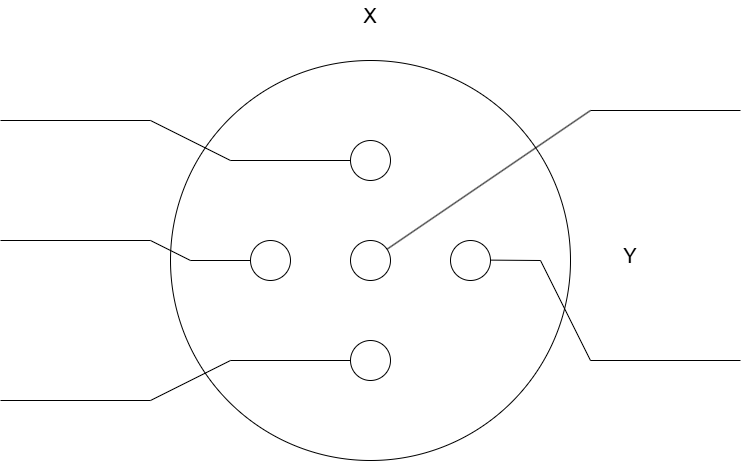

The diagram above was exported from draw.io. Its source (the exported page's mxGraphModel, read from the mxfile embedded in the PNG):
<mxGraphModel dx="1167" dy="580" grid="1" gridSize="10" guides="1" tooltips="1" connect="1" arrows="1" fold="1" page="1" pageScale="1" pageWidth="1000" pageHeight="750" math="0" shadow="0">
  <root>
    <mxCell id="0" />
    <mxCell id="1" parent="0" />
    <mxCell id="kXoKYP5w-9ZXuMalNF_9-1" value="" style="ellipse;whiteSpace=wrap;html=1;aspect=fixed;fillColor=none;" vertex="1" parent="1">
      <mxGeometry x="300" y="180" width="400" height="400" as="geometry" />
    </mxCell>
    <mxCell id="kXoKYP5w-9ZXuMalNF_9-2" value="" style="ellipse;whiteSpace=wrap;html=1;aspect=fixed;fillColor=none;" vertex="1" parent="1">
      <mxGeometry x="480" y="360" width="40" height="40" as="geometry" />
    </mxCell>
    <mxCell id="kXoKYP5w-9ZXuMalNF_9-3" value="" style="ellipse;whiteSpace=wrap;html=1;aspect=fixed;fillColor=none;" vertex="1" parent="1">
      <mxGeometry x="580" y="360" width="40" height="40" as="geometry" />
    </mxCell>
    <mxCell id="kXoKYP5w-9ZXuMalNF_9-4" value="" style="ellipse;whiteSpace=wrap;html=1;aspect=fixed;fillColor=none;" vertex="1" parent="1">
      <mxGeometry x="380" y="360" width="40" height="40" as="geometry" />
    </mxCell>
    <mxCell id="kXoKYP5w-9ZXuMalNF_9-5" value="" style="ellipse;whiteSpace=wrap;html=1;aspect=fixed;fillColor=none;" vertex="1" parent="1">
      <mxGeometry x="480" y="460" width="40" height="40" as="geometry" />
    </mxCell>
    <mxCell id="kXoKYP5w-9ZXuMalNF_9-6" value="" style="ellipse;whiteSpace=wrap;html=1;aspect=fixed;fillColor=none;" vertex="1" parent="1">
      <mxGeometry x="480" y="260" width="40" height="40" as="geometry" />
    </mxCell>
    <mxCell id="kXoKYP5w-9ZXuMalNF_9-7" value="" style="endArrow=none;html=1;rounded=0;" edge="1" parent="1" source="kXoKYP5w-9ZXuMalNF_9-2">
      <mxGeometry width="50" height="50" relative="1" as="geometry">
        <mxPoint x="770" y="260" as="sourcePoint" />
        <mxPoint x="720" y="230" as="targetPoint" />
      </mxGeometry>
    </mxCell>
    <mxCell id="kXoKYP5w-9ZXuMalNF_9-8" value="" style="endArrow=none;html=1;rounded=0;" edge="1" parent="1">
      <mxGeometry width="50" height="50" relative="1" as="geometry">
        <mxPoint x="720" y="230" as="sourcePoint" />
        <mxPoint x="870" y="230" as="targetPoint" />
      </mxGeometry>
    </mxCell>
    <mxCell id="kXoKYP5w-9ZXuMalNF_9-9" value="X" style="text;html=1;align=center;verticalAlign=middle;whiteSpace=wrap;rounded=0;fontSize=20;" vertex="1" parent="1">
      <mxGeometry x="470" y="120" width="60" height="30" as="geometry" />
    </mxCell>
    <mxCell id="kXoKYP5w-9ZXuMalNF_9-10" value="Y" style="text;html=1;align=center;verticalAlign=middle;whiteSpace=wrap;rounded=0;fontSize=20;" vertex="1" parent="1">
      <mxGeometry x="730" y="360" width="60" height="30" as="geometry" />
    </mxCell>
    <mxCell id="kXoKYP5w-9ZXuMalNF_9-12" value="" style="endArrow=none;html=1;rounded=0;" edge="1" parent="1">
      <mxGeometry width="50" height="50" relative="1" as="geometry">
        <mxPoint x="720" y="480" as="sourcePoint" />
        <mxPoint x="870" y="480" as="targetPoint" />
      </mxGeometry>
    </mxCell>
    <mxCell id="kXoKYP5w-9ZXuMalNF_9-13" value="" style="endArrow=none;html=1;rounded=0;entryX=0;entryY=0.5;entryDx=0;entryDy=0;" edge="1" parent="1" target="kXoKYP5w-9ZXuMalNF_9-6">
      <mxGeometry width="50" height="50" relative="1" as="geometry">
        <mxPoint x="280" y="240" as="sourcePoint" />
        <mxPoint x="283" y="221" as="targetPoint" />
        <Array as="points">
          <mxPoint x="360" y="280" />
        </Array>
      </mxGeometry>
    </mxCell>
    <mxCell id="kXoKYP5w-9ZXuMalNF_9-15" value="" style="endArrow=none;html=1;rounded=0;" edge="1" parent="1">
      <mxGeometry width="50" height="50" relative="1" as="geometry">
        <mxPoint x="130" y="240" as="sourcePoint" />
        <mxPoint x="280" y="240" as="targetPoint" />
      </mxGeometry>
    </mxCell>
    <mxCell id="kXoKYP5w-9ZXuMalNF_9-17" value="" style="endArrow=none;html=1;rounded=0;entryX=0;entryY=0.5;entryDx=0;entryDy=0;" edge="1" parent="1" target="kXoKYP5w-9ZXuMalNF_9-4">
      <mxGeometry width="50" height="50" relative="1" as="geometry">
        <mxPoint x="280" y="360" as="sourcePoint" />
        <mxPoint x="379.99786437626165" y="375.0021356237387" as="targetPoint" />
        <Array as="points">
          <mxPoint x="320" y="380" />
        </Array>
      </mxGeometry>
    </mxCell>
    <mxCell id="kXoKYP5w-9ZXuMalNF_9-18" value="" style="endArrow=none;html=1;rounded=0;" edge="1" parent="1">
      <mxGeometry width="50" height="50" relative="1" as="geometry">
        <mxPoint x="130" y="360" as="sourcePoint" />
        <mxPoint x="280" y="360" as="targetPoint" />
      </mxGeometry>
    </mxCell>
    <mxCell id="kXoKYP5w-9ZXuMalNF_9-19" value="" style="endArrow=none;html=1;rounded=0;entryX=0;entryY=0.5;entryDx=0;entryDy=0;" edge="1" parent="1" target="kXoKYP5w-9ZXuMalNF_9-5">
      <mxGeometry width="50" height="50" relative="1" as="geometry">
        <mxPoint x="280" y="520" as="sourcePoint" />
        <mxPoint x="479.99786437626165" y="480.0021356237387" as="targetPoint" />
        <Array as="points">
          <mxPoint x="360" y="480" />
        </Array>
      </mxGeometry>
    </mxCell>
    <mxCell id="kXoKYP5w-9ZXuMalNF_9-20" value="" style="endArrow=none;html=1;rounded=0;" edge="1" parent="1">
      <mxGeometry width="50" height="50" relative="1" as="geometry">
        <mxPoint x="130" y="520" as="sourcePoint" />
        <mxPoint x="280" y="520" as="targetPoint" />
      </mxGeometry>
    </mxCell>
    <mxCell id="kXoKYP5w-9ZXuMalNF_9-21" value="" style="endArrow=none;html=1;rounded=0;" edge="1" parent="1">
      <mxGeometry width="50" height="50" relative="1" as="geometry">
        <mxPoint x="620" y="379.62" as="sourcePoint" />
        <mxPoint x="720" y="480" as="targetPoint" />
        <Array as="points">
          <mxPoint x="670" y="380" />
        </Array>
      </mxGeometry>
    </mxCell>
  </root>
</mxGraphModel>